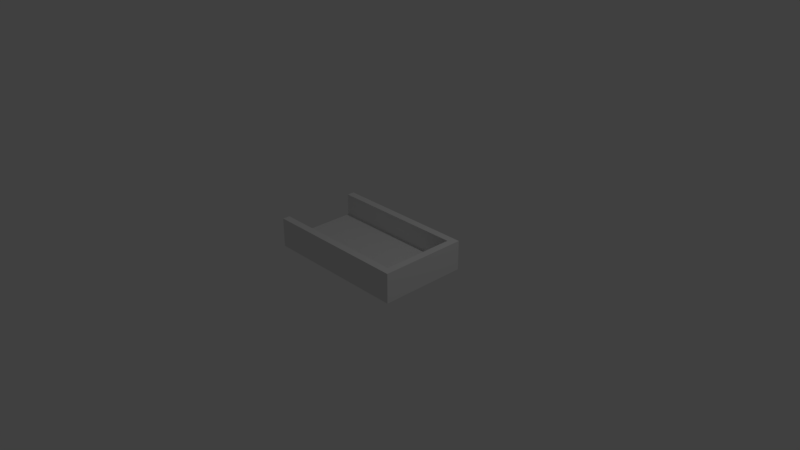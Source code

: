 # Source: StartPiece.blend  (saved by Blender 2.78.0; exported with 4.5.12 LTS)
import bpy
from mathutils import Matrix  # noqa: F401  (used for matrix-valued properties, if any)

bpy.ops.wm.read_factory_settings(use_empty=True)
scene = bpy.context.scene
scene.name = 'Scene'

# ---- collections
col_collection_1 = bpy.data.collections.new('Collection 1'); scene.collection.children.link(col_collection_1)

# ---- materials (node trees are filled in below, after node groups)
mat_material = bpy.data.materials.new('Material')
mat_material.alpha_threshold = 0.0
mat_material.use_transparent_shadow = False
mat_material.roughness = 0.5
mat_material.line_color = (0.0, 0.0, 0.0, 1.0)

# ---- material node trees

# ---- world
world_world = bpy.data.worlds.new('World'); scene.world = world_world
world_world.color = (0.05088, 0.05088, 0.05088)
world_world.use_sun_shadow = False
world_world.sun_shadow_jitter_overblur = 0.0
world_world.cycles.sampling_method = 'MANUAL'

# ---- cameras
cam_camera = bpy.data.cameras.new('Camera')
cam_camera.clip_end = 100.0
cam_camera.lens = 35.0
cam_camera.sensor_width = 32.0
cam_camera.sensor_height = 18.0
cam_camera.ortho_scale = 7.314
cam_camera.dof.focus_distance = 0.0
cam_camera.dof.aperture_fstop = 128.0

# ---- lights
light_lamp = bpy.data.lights.new('Lamp', 'POINT')
light_lamp.transmission_factor = 0.0
light_lamp.cutoff_distance = 30.0
light_lamp.energy = 100.0
light_lamp.shadow_buffer_clip_start = 1.001
light_lamp.shadow_soft_size = 0.1
light_lamp.shadow_maximum_resolution = 0.006
light_lamp.use_absolute_resolution = True

# ---- meshes
me_cube = bpy.data.meshes.new('Cube')
me_cube.from_pydata([(0.9, -0.1, -10.0), (0.9, -0.1, 10.0), (-1.0, -0.1, 10.0), (-1.0, -0.1, -10.0), (0.9, 0.1, -10.0), (0.9, 0.1, 10.0), (-1.0, 0.1, 10.0), (-1.0, 0.1, -10.0), (0.9, -0.1, 12.0), (-1.0, -0.1, 12.0), (0.9, 0.1, 12.0), (-1.0, 0.1, 12.0), (0.9, -0.1, -12.0), (-1.0, -0.1, -12.0), (0.9, 0.1, -12.0), (-1.0, 0.1, -12.0), (0.9, 0.7, -10.0), (-1.0, 0.7, -10.0), (0.9, 0.7, 10.0), (-1.0, 0.7, 10.0), (0.9, 0.7, 12.0), (-1.0, 0.7, 12.0), (0.9, 0.7, -12.0), (-1.0, 0.7, -12.0), (1.0, -0.1, -10.0), (1.0, -0.1, 10.0), (1.0, 0.1, -10.0), (1.0, 0.1, 10.0), (1.0, -0.1, 12.0), (1.0, 0.1, 12.0), (1.0, -0.1, -12.0), (1.0, 0.1, -12.0), (1.0, 0.7, 10.0), (1.0, 0.7, 12.0), (1.0, 0.7, -12.0), (1.0, 0.7, -10.0)], [], [(0, 1, 2, 3), (4, 7, 6, 5), (1, 0, 24, 25), (22, 16, 35, 34), (2, 6, 7, 3), (8, 1, 25, 28), (8, 10, 11, 9), (2, 1, 8, 9), (11, 10, 20, 21), (6, 2, 9, 11), (14, 12, 13, 15), (15, 7, 17, 23), (3, 7, 15, 13), (0, 3, 13, 12), (18, 19, 21, 20), (17, 16, 22, 23), (7, 4, 16, 17), (10, 8, 28, 29), (5, 18, 16, 4), (14, 15, 23, 22), (5, 6, 19, 18), (6, 11, 21, 19), (24, 26, 27, 25), (25, 27, 29, 28), (26, 24, 30, 31), (29, 27, 32, 33), (26, 31, 34, 35), (35, 16, 18, 32), (0, 12, 30, 24), (18, 20, 33, 32), (12, 14, 31, 30), (20, 10, 29, 33), (14, 22, 34, 31), (27, 26, 35, 32)])
me_cube.materials.append(mat_material)
me_cube.use_remesh_preserve_volume = False
me_cube.use_remesh_preserve_attributes = False
me_cube.use_mirror_vertex_groups = False
me_cube.update()

# ---- objects
ob_cube = bpy.data.objects.new('Cube', me_cube)
ob_lamp = bpy.data.objects.new('Lamp', light_lamp)
ob_camera = bpy.data.objects.new('Camera', cam_camera)

# ---- transforms, parenting, visibility, modifiers, constraints
ob_cube.location = (0.0, 0.0, 0.0)
ob_cube.rotation_euler = (1.571, -0.0, 0.0)
ob_cube.scale = (1.0, 0.5, 0.05)
ob_cube.lock_rotations_4d = False
ob_cube.empty_display_type = 'ARROWS'
ob_cube.lineart.crease_threshold = 0.0
ob_lamp.location = (4.076, 1.005, 5.904)
ob_lamp.rotation_euler = (0.6503, 0.05522, 1.866)
ob_lamp.lock_rotations_4d = False
ob_lamp.empty_display_type = 'ARROWS'
ob_lamp.color = (0.0, 0.0, 0.0, 0.0)
ob_lamp.lineart.crease_threshold = 0.0
ob_camera.location = (7.481, -6.508, 5.344)
ob_camera.rotation_euler = (1.109, 0.0, 0.8149)
ob_camera.lock_rotations_4d = False
ob_camera.empty_display_type = 'ARROWS'
ob_camera.color = (0.0, 0.0, 0.0, 0.0)
ob_camera.display_type = 'WIRE'
ob_camera.lineart.crease_threshold = 0.0

# ---- collection membership
col_collection_1.objects.link(ob_cube)
col_collection_1.objects.link(ob_lamp)
col_collection_1.objects.link(ob_camera)

# ---- scene / render settings (as saved in the file)
scene.camera = ob_camera
scene.frame_start = 1; scene.frame_end = 250; scene.frame_set(1)
scene.render.engine = 'BLENDER_EEVEE_NEXT'
scene.render.resolution_percentage = 50
scene.render.dither_intensity = 0.0
scene.cycles.use_denoising = False
scene.cycles.samples = 128
scene.cycles.sampling_pattern = 'TABULATED_SOBOL'
scene.cycles.light_sampling_threshold = 0.0
scene.cycles.use_adaptive_sampling = False
scene.cycles.use_light_tree = False
scene.cycles.blur_glossy = 0.0
scene.cycles.sample_clamp_indirect = 0.0
scene.view_settings.view_transform = 'Standard'
bpy.context.view_layer.update()
